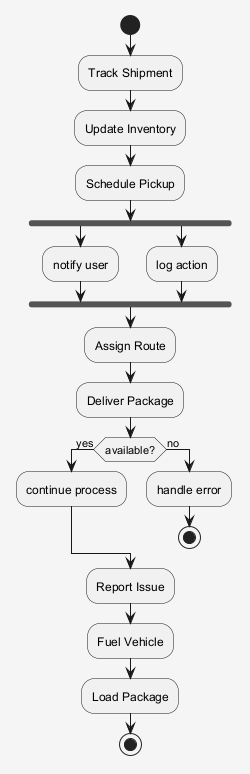

The diagram above was rendered by PlantUML. Its source (embedded in the PNG):
@startuml
skinparam shadowing false
skinparam backgroundColor #F5F5F5
start
:Track Shipment;
:Update Inventory;
:Schedule Pickup;
fork
:notify user;
fork again
:log action;
end fork
:Assign Route;
:Deliver Package;
if (available?) then (yes)
:continue process;
else (no)
:handle error;
stop
endif
:Report Issue;
:Fuel Vehicle;
:Load Package;
stop
@enduml